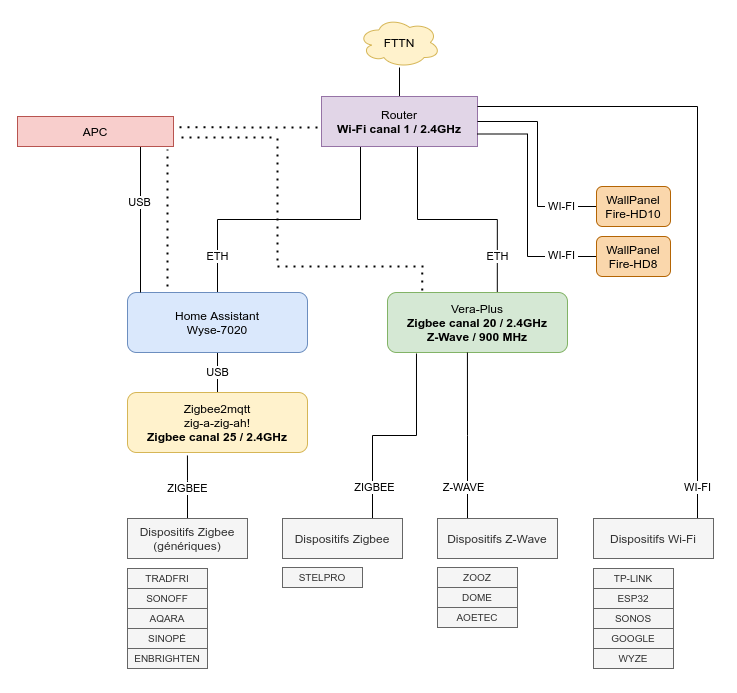

The diagram above was exported from draw.io. Its source (the exported page's mxGraphModel, read from the mxfile embedded in the PNG):
<mxGraphModel dx="1185" dy="618" grid="1" gridSize="10" guides="1" tooltips="1" connect="1" arrows="1" fold="1" page="1" pageScale="1" pageWidth="827" pageHeight="1169" math="0" shadow="0">
  <root>
    <mxCell id="0" />
    <mxCell id="1" parent="0" />
    <mxCell id="evNSaTMUYcMd9wjsE8Ch-12" style="edgeStyle=orthogonalEdgeStyle;rounded=0;orthogonalLoop=1;jettySize=auto;html=1;exitX=0.61;exitY=0.012;exitDx=0;exitDy=0;entryX=0.605;entryY=0.99;entryDx=0;entryDy=0;endArrow=none;endFill=0;entryPerimeter=0;exitPerimeter=0;" parent="1" source="--tRrjUcpxGcC4xssN37-1" target="evNSaTMUYcMd9wjsE8Ch-2" edge="1">
      <mxGeometry relative="1" as="geometry">
        <Array as="points">
          <mxPoint x="530" y="263" />
          <mxPoint x="450" y="263" />
          <mxPoint x="450" y="190" />
        </Array>
      </mxGeometry>
    </mxCell>
    <mxCell id="evNSaTMUYcMd9wjsE8Ch-13" value="ETH" style="edgeLabel;html=1;align=center;verticalAlign=middle;resizable=0;points=[];" parent="evNSaTMUYcMd9wjsE8Ch-12" vertex="1" connectable="0">
      <mxGeometry x="-0.116" y="-1" relative="1" as="geometry">
        <mxPoint x="27" y="38" as="offset" />
      </mxGeometry>
    </mxCell>
    <mxCell id="--tRrjUcpxGcC4xssN37-1" value="Vera-Plus&lt;br&gt;&lt;b&gt;Zigbee canal 20 / 2.4GHz&lt;/b&gt;&lt;br&gt;&lt;b&gt;Z-Wave / 900 MHz&lt;/b&gt;" style="rounded=1;whiteSpace=wrap;html=1;fillColor=#d5e8d4;strokeColor=#82b366;" parent="1" vertex="1">
      <mxGeometry x="420" y="336" width="180" height="60" as="geometry" />
    </mxCell>
    <mxCell id="evNSaTMUYcMd9wjsE8Ch-16" value="USB" style="edgeStyle=orthogonalEdgeStyle;rounded=0;orthogonalLoop=1;jettySize=auto;html=1;exitX=0.5;exitY=0;exitDx=0;exitDy=0;entryX=0.5;entryY=1;entryDx=0;entryDy=0;endArrow=none;endFill=0;" parent="1" source="--tRrjUcpxGcC4xssN37-6" target="--tRrjUcpxGcC4xssN37-8" edge="1">
      <mxGeometry relative="1" as="geometry" />
    </mxCell>
    <mxCell id="--tRrjUcpxGcC4xssN37-6" value="Zigbee2mqtt&lt;br&gt;zig-a-zig-ah!&lt;br&gt;&lt;b&gt;Zigbee canal 25 / 2.4GHz&lt;/b&gt;" style="rounded=1;whiteSpace=wrap;html=1;fillColor=#fff2cc;strokeColor=#d6b656;" parent="1" vertex="1">
      <mxGeometry x="160" y="436" width="180" height="60" as="geometry" />
    </mxCell>
    <mxCell id="evNSaTMUYcMd9wjsE8Ch-11" style="edgeStyle=orthogonalEdgeStyle;rounded=0;orthogonalLoop=1;jettySize=auto;html=1;exitX=0.5;exitY=0;exitDx=0;exitDy=0;entryX=0.25;entryY=1;entryDx=0;entryDy=0;endArrow=none;endFill=0;" parent="1" source="--tRrjUcpxGcC4xssN37-8" target="evNSaTMUYcMd9wjsE8Ch-2" edge="1">
      <mxGeometry relative="1" as="geometry" />
    </mxCell>
    <mxCell id="evNSaTMUYcMd9wjsE8Ch-15" value="ETH" style="edgeLabel;html=1;align=center;verticalAlign=middle;resizable=0;points=[];" parent="evNSaTMUYcMd9wjsE8Ch-11" vertex="1" connectable="0">
      <mxGeometry x="-0.2597" relative="1" as="geometry">
        <mxPoint x="-34" y="37" as="offset" />
      </mxGeometry>
    </mxCell>
    <mxCell id="--tRrjUcpxGcC4xssN37-8" value="Home Assistant&lt;br&gt;Wyse-7020" style="rounded=1;whiteSpace=wrap;html=1;fillColor=#dae8fc;strokeColor=#6c8ebf;" parent="1" vertex="1">
      <mxGeometry x="160" y="336" width="180" height="60" as="geometry" />
    </mxCell>
    <mxCell id="evNSaTMUYcMd9wjsE8Ch-1" value="FTTN" style="ellipse;shape=cloud;whiteSpace=wrap;html=1;fillColor=#fff2cc;strokeColor=#d6b656;" parent="1" vertex="1">
      <mxGeometry x="391" y="61" width="82" height="50" as="geometry" />
    </mxCell>
    <mxCell id="evNSaTMUYcMd9wjsE8Ch-32" style="edgeStyle=orthogonalEdgeStyle;rounded=0;orthogonalLoop=1;jettySize=auto;html=1;exitX=0.5;exitY=0;exitDx=0;exitDy=0;startArrow=none;startFill=0;endArrow=none;endFill=0;" parent="1" source="evNSaTMUYcMd9wjsE8Ch-2" target="evNSaTMUYcMd9wjsE8Ch-1" edge="1">
      <mxGeometry relative="1" as="geometry" />
    </mxCell>
    <mxCell id="evNSaTMUYcMd9wjsE8Ch-2" value="Router&lt;br&gt;&lt;b&gt;Wi-Fi canal 1 / 2.4GHz&lt;/b&gt;" style="rounded=0;whiteSpace=wrap;html=1;fillColor=#e1d5e7;strokeColor=#9673a6;" parent="1" vertex="1">
      <mxGeometry x="354" y="140" width="156" height="50" as="geometry" />
    </mxCell>
    <mxCell id="evNSaTMUYcMd9wjsE8Ch-33" style="edgeStyle=orthogonalEdgeStyle;rounded=0;orthogonalLoop=1;jettySize=auto;html=1;startArrow=none;startFill=0;endArrow=none;endFill=0;strokeColor=#000000;" parent="1" source="evNSaTMUYcMd9wjsE8Ch-3" edge="1">
      <mxGeometry relative="1" as="geometry">
        <mxPoint x="510" y="150" as="targetPoint" />
        <Array as="points">
          <mxPoint x="730" y="150" />
          <mxPoint x="510" y="150" />
        </Array>
      </mxGeometry>
    </mxCell>
    <mxCell id="evNSaTMUYcMd9wjsE8Ch-34" value="WI-FI" style="edgeLabel;html=1;align=center;verticalAlign=middle;resizable=0;points=[];" parent="evNSaTMUYcMd9wjsE8Ch-33" vertex="1" connectable="0">
      <mxGeometry x="-0.2124" y="2" relative="1" as="geometry">
        <mxPoint x="2" y="218" as="offset" />
      </mxGeometry>
    </mxCell>
    <mxCell id="evNSaTMUYcMd9wjsE8Ch-3" value="Dispositifs Wi-Fi" style="rounded=0;whiteSpace=wrap;html=1;fillColor=#f5f5f5;strokeColor=#666666;fontColor=#333333;" parent="1" vertex="1">
      <mxGeometry x="626" y="562" width="120" height="40" as="geometry" />
    </mxCell>
    <mxCell id="evNSaTMUYcMd9wjsE8Ch-39" value="ZIGBEE" style="edgeStyle=orthogonalEdgeStyle;rounded=0;orthogonalLoop=1;jettySize=auto;html=1;entryX=0.333;entryY=1;entryDx=0;entryDy=0;entryPerimeter=0;startArrow=none;startFill=0;endArrow=none;endFill=0;strokeColor=#000000;" parent="1" edge="1">
      <mxGeometry relative="1" as="geometry">
        <Array as="points">
          <mxPoint x="220" y="524" />
          <mxPoint x="220" y="524" />
        </Array>
        <mxPoint x="220" y="564" as="sourcePoint" />
        <mxPoint x="219.94000000000005" y="499" as="targetPoint" />
      </mxGeometry>
    </mxCell>
    <mxCell id="evNSaTMUYcMd9wjsE8Ch-4" value="Dispositifs Zigbee&lt;br&gt;(génériques)" style="rounded=0;whiteSpace=wrap;html=1;fillColor=#f5f5f5;strokeColor=#666666;fontColor=#333333;" parent="1" vertex="1">
      <mxGeometry x="160" y="562" width="120" height="40" as="geometry" />
    </mxCell>
    <mxCell id="evNSaTMUYcMd9wjsE8Ch-37" style="edgeStyle=orthogonalEdgeStyle;rounded=0;orthogonalLoop=1;jettySize=auto;html=1;exitX=0.75;exitY=0;exitDx=0;exitDy=0;entryX=0.161;entryY=1.017;entryDx=0;entryDy=0;entryPerimeter=0;startArrow=none;startFill=0;endArrow=none;endFill=0;strokeColor=#000000;" parent="1" source="evNSaTMUYcMd9wjsE8Ch-5" target="--tRrjUcpxGcC4xssN37-1" edge="1">
      <mxGeometry relative="1" as="geometry" />
    </mxCell>
    <mxCell id="evNSaTMUYcMd9wjsE8Ch-38" value="ZIGBEE" style="edgeLabel;html=1;align=center;verticalAlign=middle;resizable=0;points=[];" parent="evNSaTMUYcMd9wjsE8Ch-37" vertex="1" connectable="0">
      <mxGeometry x="-0.4893" y="1" relative="1" as="geometry">
        <mxPoint x="3" y="22" as="offset" />
      </mxGeometry>
    </mxCell>
    <mxCell id="evNSaTMUYcMd9wjsE8Ch-5" value="Dispositifs Zigbee" style="rounded=0;whiteSpace=wrap;html=1;fillColor=#f5f5f5;strokeColor=#666666;fontColor=#333333;" parent="1" vertex="1">
      <mxGeometry x="315" y="562" width="120" height="40" as="geometry" />
    </mxCell>
    <mxCell id="evNSaTMUYcMd9wjsE8Ch-35" style="edgeStyle=orthogonalEdgeStyle;rounded=0;orthogonalLoop=1;jettySize=auto;html=1;exitX=0.25;exitY=0;exitDx=0;exitDy=0;entryX=0.444;entryY=1;entryDx=0;entryDy=0;entryPerimeter=0;startArrow=none;startFill=0;endArrow=none;endFill=0;strokeColor=#000000;" parent="1" source="evNSaTMUYcMd9wjsE8Ch-7" target="--tRrjUcpxGcC4xssN37-1" edge="1">
      <mxGeometry relative="1" as="geometry" />
    </mxCell>
    <mxCell id="evNSaTMUYcMd9wjsE8Ch-36" value="Z-WAVE" style="edgeLabel;html=1;align=center;verticalAlign=middle;resizable=0;points=[];" parent="evNSaTMUYcMd9wjsE8Ch-35" vertex="1" connectable="0">
      <mxGeometry x="-0.1606" y="1" relative="1" as="geometry">
        <mxPoint x="-3" y="39" as="offset" />
      </mxGeometry>
    </mxCell>
    <mxCell id="evNSaTMUYcMd9wjsE8Ch-7" value="Dispositifs Z-Wave" style="rounded=0;whiteSpace=wrap;html=1;fillColor=#f5f5f5;strokeColor=#666666;fontColor=#333333;" parent="1" vertex="1">
      <mxGeometry x="470" y="562" width="120" height="40" as="geometry" />
    </mxCell>
    <mxCell id="evNSaTMUYcMd9wjsE8Ch-8" value="TP-LINK" style="rounded=0;whiteSpace=wrap;html=1;fillColor=#f5f5f5;strokeColor=#666666;fontColor=#333333;fontSize=10;" parent="1" vertex="1">
      <mxGeometry x="626" y="612" width="80" height="20" as="geometry" />
    </mxCell>
    <mxCell id="evNSaTMUYcMd9wjsE8Ch-9" value="ESP32" style="rounded=0;whiteSpace=wrap;html=1;fillColor=#f5f5f5;strokeColor=#666666;fontColor=#333333;fontSize=10;" parent="1" vertex="1">
      <mxGeometry x="626" y="632" width="80" height="20" as="geometry" />
    </mxCell>
    <mxCell id="evNSaTMUYcMd9wjsE8Ch-18" style="edgeStyle=orthogonalEdgeStyle;rounded=0;orthogonalLoop=1;jettySize=auto;html=1;exitX=0.75;exitY=1;exitDx=0;exitDy=0;endArrow=none;endFill=0;" parent="1" edge="1">
      <mxGeometry relative="1" as="geometry">
        <mxPoint x="173" y="336" as="targetPoint" />
        <Array as="points">
          <mxPoint x="173" y="336" />
        </Array>
        <mxPoint x="173" y="190" as="sourcePoint" />
      </mxGeometry>
    </mxCell>
    <mxCell id="evNSaTMUYcMd9wjsE8Ch-19" value="USB" style="edgeLabel;html=1;align=center;verticalAlign=middle;resizable=0;points=[];" parent="evNSaTMUYcMd9wjsE8Ch-18" vertex="1" connectable="0">
      <mxGeometry x="-0.2381" y="-1" relative="1" as="geometry">
        <mxPoint as="offset" />
      </mxGeometry>
    </mxCell>
    <mxCell id="evNSaTMUYcMd9wjsE8Ch-17" value="APC&lt;br&gt;" style="rounded=0;whiteSpace=wrap;html=1;fillColor=#f8cecc;strokeColor=#b85450;" parent="1" vertex="1">
      <mxGeometry x="50" y="160" width="156" height="30" as="geometry" />
    </mxCell>
    <mxCell id="evNSaTMUYcMd9wjsE8Ch-26" value="" style="endArrow=none;dashed=1;html=1;dashPattern=1 3;strokeWidth=2;entryX=0.897;entryY=1;entryDx=0;entryDy=0;entryPerimeter=0;" parent="1" edge="1">
      <mxGeometry width="50" height="50" relative="1" as="geometry">
        <mxPoint x="200" y="330" as="sourcePoint" />
        <mxPoint x="199.93200000000002" y="193" as="targetPoint" />
      </mxGeometry>
    </mxCell>
    <mxCell id="evNSaTMUYcMd9wjsE8Ch-27" value="" style="endArrow=none;dashed=1;html=1;dashPattern=1 3;strokeWidth=2;entryX=1.012;entryY=0.36;entryDx=0;entryDy=0;entryPerimeter=0;" parent="1" target="evNSaTMUYcMd9wjsE8Ch-17" edge="1">
      <mxGeometry width="50" height="50" relative="1" as="geometry">
        <mxPoint x="350" y="171" as="sourcePoint" />
        <mxPoint x="210" y="200" as="targetPoint" />
      </mxGeometry>
    </mxCell>
    <mxCell id="evNSaTMUYcMd9wjsE8Ch-28" value="" style="endArrow=none;dashed=1;html=1;dashPattern=1 3;strokeWidth=2;" parent="1" edge="1">
      <mxGeometry width="50" height="50" relative="1" as="geometry">
        <mxPoint x="304" y="181" as="sourcePoint" />
        <mxPoint x="214" y="181" as="targetPoint" />
      </mxGeometry>
    </mxCell>
    <mxCell id="evNSaTMUYcMd9wjsE8Ch-29" value="" style="endArrow=none;dashed=1;html=1;dashPattern=1 3;strokeWidth=2;" parent="1" edge="1">
      <mxGeometry width="50" height="50" relative="1" as="geometry">
        <mxPoint x="310" y="304" as="sourcePoint" />
        <mxPoint x="310" y="180" as="targetPoint" />
      </mxGeometry>
    </mxCell>
    <mxCell id="evNSaTMUYcMd9wjsE8Ch-30" value="" style="endArrow=none;dashed=1;html=1;dashPattern=1 3;strokeWidth=2;entryX=1.012;entryY=0.36;entryDx=0;entryDy=0;entryPerimeter=0;" parent="1" edge="1">
      <mxGeometry width="50" height="50" relative="1" as="geometry">
        <mxPoint x="456" y="310" as="sourcePoint" />
        <mxPoint x="306.00200000000007" y="310" as="targetPoint" />
      </mxGeometry>
    </mxCell>
    <mxCell id="evNSaTMUYcMd9wjsE8Ch-31" value="" style="endArrow=none;dashed=1;html=1;dashPattern=1 3;strokeWidth=2;exitX=0.171;exitY=0;exitDx=0;exitDy=0;exitPerimeter=0;" parent="1" edge="1">
      <mxGeometry width="50" height="50" relative="1" as="geometry">
        <mxPoint x="454.78" y="334" as="sourcePoint" />
        <mxPoint x="454.86" y="315" as="targetPoint" />
      </mxGeometry>
    </mxCell>
    <mxCell id="evNSaTMUYcMd9wjsE8Ch-40" value="SONOS" style="rounded=0;whiteSpace=wrap;html=1;fillColor=#f5f5f5;strokeColor=#666666;fontColor=#333333;fontSize=10;" parent="1" vertex="1">
      <mxGeometry x="626" y="652" width="80" height="20" as="geometry" />
    </mxCell>
    <mxCell id="evNSaTMUYcMd9wjsE8Ch-41" value="GOOGLE" style="rounded=0;whiteSpace=wrap;html=1;fillColor=#f5f5f5;strokeColor=#666666;fontColor=#333333;fontSize=10;" parent="1" vertex="1">
      <mxGeometry x="626" y="672" width="80" height="20" as="geometry" />
    </mxCell>
    <mxCell id="evNSaTMUYcMd9wjsE8Ch-42" value="WYZE" style="rounded=0;whiteSpace=wrap;html=1;fillColor=#f5f5f5;strokeColor=#666666;fontColor=#333333;fontSize=10;" parent="1" vertex="1">
      <mxGeometry x="626" y="692" width="80" height="20" as="geometry" />
    </mxCell>
    <mxCell id="Fr6NV8BxqPL9sVgV56SR-1" value="TRADFRI" style="rounded=0;whiteSpace=wrap;html=1;fillColor=#f5f5f5;strokeColor=#666666;fontColor=#333333;fontSize=10;" vertex="1" parent="1">
      <mxGeometry x="160" y="612" width="80" height="20" as="geometry" />
    </mxCell>
    <mxCell id="Fr6NV8BxqPL9sVgV56SR-2" value="SONOFF" style="rounded=0;whiteSpace=wrap;html=1;fillColor=#f5f5f5;strokeColor=#666666;fontColor=#333333;fontSize=10;" vertex="1" parent="1">
      <mxGeometry x="160" y="632" width="80" height="20" as="geometry" />
    </mxCell>
    <mxCell id="Fr6NV8BxqPL9sVgV56SR-3" value="AQARA" style="rounded=0;whiteSpace=wrap;html=1;fillColor=#f5f5f5;strokeColor=#666666;fontColor=#333333;fontSize=10;" vertex="1" parent="1">
      <mxGeometry x="160" y="652" width="80" height="20" as="geometry" />
    </mxCell>
    <mxCell id="Fr6NV8BxqPL9sVgV56SR-4" value="STELPRO" style="rounded=0;whiteSpace=wrap;html=1;fillColor=#f5f5f5;strokeColor=#666666;fontColor=#333333;fontSize=10;" vertex="1" parent="1">
      <mxGeometry x="315" y="611" width="80" height="20" as="geometry" />
    </mxCell>
    <mxCell id="Fr6NV8BxqPL9sVgV56SR-5" value="ZOOZ" style="rounded=0;whiteSpace=wrap;html=1;fillColor=#f5f5f5;strokeColor=#666666;fontColor=#333333;fontSize=10;" vertex="1" parent="1">
      <mxGeometry x="470" y="611" width="80" height="20" as="geometry" />
    </mxCell>
    <mxCell id="Fr6NV8BxqPL9sVgV56SR-6" value="DOME" style="rounded=0;whiteSpace=wrap;html=1;fillColor=#f5f5f5;strokeColor=#666666;fontColor=#333333;fontSize=10;" vertex="1" parent="1">
      <mxGeometry x="470" y="631" width="80" height="20" as="geometry" />
    </mxCell>
    <mxCell id="Fr6NV8BxqPL9sVgV56SR-8" value="AOETEC" style="rounded=0;whiteSpace=wrap;html=1;fillColor=#f5f5f5;strokeColor=#666666;fontColor=#333333;fontSize=10;" vertex="1" parent="1">
      <mxGeometry x="470" y="651" width="80" height="20" as="geometry" />
    </mxCell>
    <mxCell id="Fr6NV8BxqPL9sVgV56SR-15" style="edgeStyle=orthogonalEdgeStyle;rounded=0;orthogonalLoop=1;jettySize=auto;html=1;exitX=0;exitY=0.5;exitDx=0;exitDy=0;entryX=1;entryY=0.75;entryDx=0;entryDy=0;endArrow=none;endFill=0;" edge="1" parent="1" source="Fr6NV8BxqPL9sVgV56SR-9" target="evNSaTMUYcMd9wjsE8Ch-2">
      <mxGeometry relative="1" as="geometry">
        <Array as="points">
          <mxPoint x="560" y="300" />
          <mxPoint x="560" y="178" />
        </Array>
      </mxGeometry>
    </mxCell>
    <mxCell id="Fr6NV8BxqPL9sVgV56SR-9" value="WallPanel&lt;br&gt;Fire-HD8" style="rounded=1;whiteSpace=wrap;html=1;fillColor=#fad7ac;strokeColor=#b46504;" vertex="1" parent="1">
      <mxGeometry x="629" y="280" width="74" height="40" as="geometry" />
    </mxCell>
    <mxCell id="Fr6NV8BxqPL9sVgV56SR-14" style="edgeStyle=orthogonalEdgeStyle;rounded=0;orthogonalLoop=1;jettySize=auto;html=1;exitX=0;exitY=0.5;exitDx=0;exitDy=0;endArrow=none;endFill=0;" edge="1" parent="1" source="Fr6NV8BxqPL9sVgV56SR-10">
      <mxGeometry relative="1" as="geometry">
        <mxPoint x="510" y="165" as="targetPoint" />
        <Array as="points">
          <mxPoint x="570" y="250" />
          <mxPoint x="570" y="165" />
          <mxPoint x="510" y="165" />
        </Array>
      </mxGeometry>
    </mxCell>
    <mxCell id="Fr6NV8BxqPL9sVgV56SR-10" value="WallPanel&lt;br&gt;Fire-HD10" style="rounded=1;whiteSpace=wrap;html=1;fillColor=#fad7ac;strokeColor=#b46504;" vertex="1" parent="1">
      <mxGeometry x="629" y="230" width="74" height="40" as="geometry" />
    </mxCell>
    <mxCell id="Fr6NV8BxqPL9sVgV56SR-16" value="&amp;nbsp;WI-FI&amp;nbsp;" style="edgeLabel;html=1;align=center;verticalAlign=middle;resizable=0;points=[];" vertex="1" connectable="0" parent="1">
      <mxGeometry x="600" y="246" as="geometry">
        <mxPoint x="-6" y="4" as="offset" />
      </mxGeometry>
    </mxCell>
    <mxCell id="Fr6NV8BxqPL9sVgV56SR-17" value="&amp;nbsp;WI-FI&amp;nbsp;" style="edgeLabel;html=1;align=center;verticalAlign=middle;resizable=0;points=[];" vertex="1" connectable="0" parent="1">
      <mxGeometry x="600" y="295" as="geometry">
        <mxPoint x="-6" y="4" as="offset" />
      </mxGeometry>
    </mxCell>
    <mxCell id="Fr6NV8BxqPL9sVgV56SR-18" value="SINOPÉ" style="rounded=0;whiteSpace=wrap;html=1;fillColor=#f5f5f5;strokeColor=#666666;fontColor=#333333;fontSize=10;" vertex="1" parent="1">
      <mxGeometry x="160" y="672" width="80" height="20" as="geometry" />
    </mxCell>
    <mxCell id="Fr6NV8BxqPL9sVgV56SR-19" value="ENBRIGHTEN" style="rounded=0;whiteSpace=wrap;html=1;fillColor=#f5f5f5;strokeColor=#666666;fontColor=#333333;fontSize=10;" vertex="1" parent="1">
      <mxGeometry x="160" y="692" width="80" height="20" as="geometry" />
    </mxCell>
  </root>
</mxGraphModel>